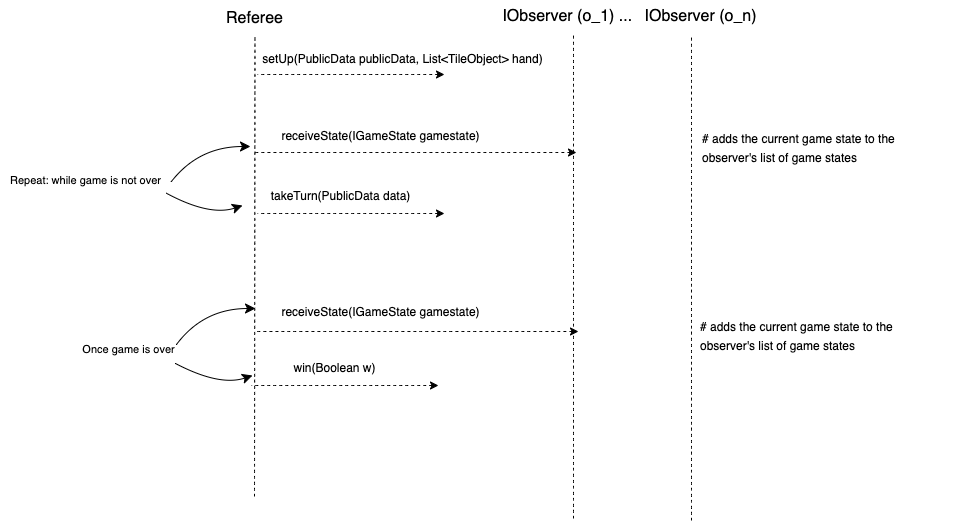

The diagram above was exported from draw.io. Its source (the exported page's mxGraphModel, read from the mxfile embedded in the PNG):
<mxGraphModel dx="1041" dy="1161" grid="0" gridSize="10" guides="1" tooltips="1" connect="1" arrows="1" fold="1" page="0" pageScale="1" pageWidth="850" pageHeight="1100" math="0" shadow="0">
  <root>
    <mxCell id="0" />
    <mxCell id="1" parent="0" />
    <mxCell id="P9Br93pN8tf4xlUe3tbt-1" value="Referee" style="text;html=1;align=center;verticalAlign=middle;resizable=0;points=[];autosize=1;strokeColor=none;fillColor=none;fontSize=16;" vertex="1" parent="1">
      <mxGeometry x="-52" y="-112" width="75" height="31" as="geometry" />
    </mxCell>
    <mxCell id="P9Br93pN8tf4xlUe3tbt-2" value="IObserver (o_1) ...&amp;nbsp;" style="text;html=1;align=center;verticalAlign=middle;resizable=0;points=[];autosize=1;strokeColor=none;fillColor=none;fontSize=16;" vertex="1" parent="1">
      <mxGeometry x="225" y="-114" width="152" height="31" as="geometry" />
    </mxCell>
    <mxCell id="P9Br93pN8tf4xlUe3tbt-3" value="" style="endArrow=none;dashed=1;html=1;rounded=0;fontSize=12;startSize=8;endSize=8;curved=1;entryX=0.513;entryY=1.113;entryDx=0;entryDy=0;entryPerimeter=0;" edge="1" parent="1" target="P9Br93pN8tf4xlUe3tbt-1">
      <mxGeometry width="50" height="50" relative="1" as="geometry">
        <mxPoint x="-14" y="382" as="sourcePoint" />
        <mxPoint x="225" y="175" as="targetPoint" />
      </mxGeometry>
    </mxCell>
    <mxCell id="P9Br93pN8tf4xlUe3tbt-4" value="" style="endArrow=none;dashed=1;html=1;rounded=0;fontSize=12;startSize=8;endSize=8;curved=1;entryX=0.513;entryY=1.113;entryDx=0;entryDy=0;entryPerimeter=0;" edge="1" parent="1">
      <mxGeometry width="50" height="50" relative="1" as="geometry">
        <mxPoint x="305" y="404" as="sourcePoint" />
        <mxPoint x="305" y="-81" as="targetPoint" />
      </mxGeometry>
    </mxCell>
    <mxCell id="P9Br93pN8tf4xlUe3tbt-5" value="&lt;font style=&quot;font-size: 12px;&quot;&gt;setUp(PublicData publicData, List&amp;lt;TileObject&amp;gt; hand)&lt;/font&gt;" style="text;html=1;align=center;verticalAlign=middle;resizable=0;points=[];autosize=1;strokeColor=none;fillColor=none;fontSize=16;" vertex="1" parent="1">
      <mxGeometry x="-15" y="-72" width="298" height="31" as="geometry" />
    </mxCell>
    <mxCell id="FUhzrTw0EdBOsQPycmvp-1" value="" style="endArrow=none;dashed=1;html=1;rounded=0;fontSize=12;curved=1;startArrow=classic;startFill=1;" edge="1" parent="1">
      <mxGeometry width="50" height="50" relative="1" as="geometry">
        <mxPoint x="176" y="-40" as="sourcePoint" />
        <mxPoint x="-11" y="-40" as="targetPoint" />
      </mxGeometry>
    </mxCell>
    <mxCell id="FUhzrTw0EdBOsQPycmvp-2" value="" style="endArrow=none;dashed=1;html=1;rounded=0;fontSize=12;curved=1;startArrow=classic;startFill=1;" edge="1" parent="1">
      <mxGeometry width="50" height="50" relative="1" as="geometry">
        <mxPoint x="308" y="38" as="sourcePoint" />
        <mxPoint x="-15" y="38" as="targetPoint" />
      </mxGeometry>
    </mxCell>
    <mxCell id="FUhzrTw0EdBOsQPycmvp-3" value="&lt;font style=&quot;font-size: 12px;&quot;&gt;receiveState(IGameState gamestate)&lt;/font&gt;" style="text;html=1;align=center;verticalAlign=middle;resizable=0;points=[];autosize=1;strokeColor=none;fillColor=none;fontSize=16;" vertex="1" parent="1">
      <mxGeometry x="4" y="5" width="216" height="31" as="geometry" />
    </mxCell>
    <mxCell id="FUhzrTw0EdBOsQPycmvp-4" value="IObserver (o_n)" style="text;html=1;align=center;verticalAlign=middle;resizable=0;points=[];autosize=1;strokeColor=none;fillColor=none;fontSize=16;" vertex="1" parent="1">
      <mxGeometry x="367" y="-114" width="130" height="31" as="geometry" />
    </mxCell>
    <mxCell id="FUhzrTw0EdBOsQPycmvp-5" value="" style="endArrow=none;dashed=1;html=1;rounded=0;fontSize=12;startSize=8;endSize=8;curved=1;entryX=0.513;entryY=1.113;entryDx=0;entryDy=0;entryPerimeter=0;" edge="1" parent="1">
      <mxGeometry width="50" height="50" relative="1" as="geometry">
        <mxPoint x="423" y="406" as="sourcePoint" />
        <mxPoint x="423" y="-79" as="targetPoint" />
      </mxGeometry>
    </mxCell>
    <mxCell id="FUhzrTw0EdBOsQPycmvp-7" value="&lt;span style=&quot;color: rgb(0, 0, 0); font-family: Helvetica; font-size: 12px; font-style: normal; font-variant-ligatures: normal; font-variant-caps: normal; font-weight: 400; letter-spacing: normal; orphans: 2; text-align: center; text-indent: 0px; text-transform: none; widows: 2; word-spacing: 0px; -webkit-text-stroke-width: 0px; background-color: rgb(255, 255, 255); text-decoration-thickness: initial; text-decoration-style: initial; text-decoration-color: initial; float: none; display: inline !important;&quot;&gt;# adds the current game state to the observer's list of game states&lt;/span&gt;" style="text;whiteSpace=wrap;html=1;fontSize=16;" vertex="1" parent="1">
      <mxGeometry x="432" y="8" width="253" height="41" as="geometry" />
    </mxCell>
    <mxCell id="FUhzrTw0EdBOsQPycmvp-8" value="&lt;font style=&quot;font-size: 12px;&quot;&gt;takeTurn(PublicData data)&lt;/font&gt;" style="text;html=1;align=center;verticalAlign=middle;resizable=0;points=[];autosize=1;strokeColor=none;fillColor=none;fontSize=16;" vertex="1" parent="1">
      <mxGeometry x="-7" y="65" width="158" height="31" as="geometry" />
    </mxCell>
    <mxCell id="FUhzrTw0EdBOsQPycmvp-9" value="" style="endArrow=none;dashed=1;html=1;rounded=0;fontSize=12;curved=1;startArrow=classic;startFill=1;" edge="1" parent="1">
      <mxGeometry width="50" height="50" relative="1" as="geometry">
        <mxPoint x="176" y="99" as="sourcePoint" />
        <mxPoint x="-11" y="99" as="targetPoint" />
      </mxGeometry>
    </mxCell>
    <mxCell id="FUhzrTw0EdBOsQPycmvp-10" value="&lt;font style=&quot;font-size: 11px;&quot;&gt;Repeat: while game is not over&lt;/font&gt;" style="text;html=1;align=center;verticalAlign=middle;resizable=0;points=[];autosize=1;strokeColor=none;fillColor=none;fontSize=16;" vertex="1" parent="1">
      <mxGeometry x="-268" y="49" width="169" height="31" as="geometry" />
    </mxCell>
    <mxCell id="FUhzrTw0EdBOsQPycmvp-11" value="" style="curved=1;endArrow=classic;html=1;rounded=0;fontSize=12;startSize=8;endSize=8;exitX=1.009;exitY=0.597;exitDx=0;exitDy=0;exitPerimeter=0;" edge="1" parent="1" source="FUhzrTw0EdBOsQPycmvp-10">
      <mxGeometry width="50" height="50" relative="1" as="geometry">
        <mxPoint x="101" y="171" as="sourcePoint" />
        <mxPoint x="-18" y="32" as="targetPoint" />
        <Array as="points">
          <mxPoint x="-70" y="32" />
        </Array>
      </mxGeometry>
    </mxCell>
    <mxCell id="FUhzrTw0EdBOsQPycmvp-12" value="" style="curved=1;endArrow=classic;html=1;rounded=0;fontSize=12;startSize=8;endSize=8;exitX=0.979;exitY=0.952;exitDx=0;exitDy=0;exitPerimeter=0;" edge="1" parent="1" source="FUhzrTw0EdBOsQPycmvp-10">
      <mxGeometry width="50" height="50" relative="1" as="geometry">
        <mxPoint x="-61" y="148" as="sourcePoint" />
        <mxPoint x="-26" y="91" as="targetPoint" />
        <Array as="points">
          <mxPoint x="-59" y="102" />
        </Array>
      </mxGeometry>
    </mxCell>
    <mxCell id="FUhzrTw0EdBOsQPycmvp-13" value="&lt;font style=&quot;font-size: 11px;&quot;&gt;Once game is over&lt;/font&gt;" style="text;html=1;align=center;verticalAlign=middle;resizable=0;points=[];autosize=1;strokeColor=none;fillColor=none;fontSize=16;" vertex="1" parent="1">
      <mxGeometry x="-195" y="218" width="110" height="31" as="geometry" />
    </mxCell>
    <mxCell id="FUhzrTw0EdBOsQPycmvp-15" value="&lt;font style=&quot;font-size: 12px;&quot;&gt;win(Boolean w)&lt;/font&gt;" style="text;html=1;align=center;verticalAlign=middle;resizable=0;points=[];autosize=1;strokeColor=none;fillColor=none;fontSize=16;" vertex="1" parent="1">
      <mxGeometry x="16" y="237" width="100" height="31" as="geometry" />
    </mxCell>
    <mxCell id="FUhzrTw0EdBOsQPycmvp-16" value="" style="endArrow=none;dashed=1;html=1;rounded=0;fontSize=12;curved=1;startArrow=classic;startFill=1;" edge="1" parent="1">
      <mxGeometry width="50" height="50" relative="1" as="geometry">
        <mxPoint x="170" y="271" as="sourcePoint" />
        <mxPoint x="-17" y="271" as="targetPoint" />
      </mxGeometry>
    </mxCell>
    <mxCell id="FUhzrTw0EdBOsQPycmvp-17" value="" style="endArrow=none;dashed=1;html=1;rounded=0;fontSize=12;curved=1;startArrow=classic;startFill=1;" edge="1" parent="1">
      <mxGeometry width="50" height="50" relative="1" as="geometry">
        <mxPoint x="310" y="217" as="sourcePoint" />
        <mxPoint x="-13" y="217" as="targetPoint" />
      </mxGeometry>
    </mxCell>
    <mxCell id="FUhzrTw0EdBOsQPycmvp-21" value="" style="curved=1;endArrow=classic;html=1;rounded=0;fontSize=12;startSize=8;endSize=8;exitX=1.009;exitY=0.597;exitDx=0;exitDy=0;exitPerimeter=0;" edge="1" parent="1">
      <mxGeometry width="50" height="50" relative="1" as="geometry">
        <mxPoint x="-92" y="230" as="sourcePoint" />
        <mxPoint x="-13" y="194" as="targetPoint" />
        <Array as="points">
          <mxPoint x="-65" y="194" />
        </Array>
      </mxGeometry>
    </mxCell>
    <mxCell id="FUhzrTw0EdBOsQPycmvp-22" value="" style="curved=1;endArrow=classic;html=1;rounded=0;fontSize=12;startSize=8;endSize=8;exitX=0.979;exitY=0.952;exitDx=0;exitDy=0;exitPerimeter=0;" edge="1" parent="1">
      <mxGeometry width="50" height="50" relative="1" as="geometry">
        <mxPoint x="-93" y="249" as="sourcePoint" />
        <mxPoint x="-16" y="261" as="targetPoint" />
        <Array as="points">
          <mxPoint x="-49" y="272" />
        </Array>
      </mxGeometry>
    </mxCell>
    <mxCell id="FUhzrTw0EdBOsQPycmvp-23" value="&lt;span style=&quot;color: rgb(0, 0, 0); font-family: Helvetica; font-size: 12px; font-style: normal; font-variant-ligatures: normal; font-variant-caps: normal; font-weight: 400; letter-spacing: normal; orphans: 2; text-align: center; text-indent: 0px; text-transform: none; widows: 2; word-spacing: 0px; -webkit-text-stroke-width: 0px; background-color: rgb(255, 255, 255); text-decoration-thickness: initial; text-decoration-style: initial; text-decoration-color: initial; float: none; display: inline !important;&quot;&gt;# adds the current game state to the observer's list of game states&lt;/span&gt;" style="text;whiteSpace=wrap;html=1;fontSize=16;" vertex="1" parent="1">
      <mxGeometry x="430" y="196" width="225" height="41" as="geometry" />
    </mxCell>
    <mxCell id="FUhzrTw0EdBOsQPycmvp-24" value="&lt;font style=&quot;font-size: 12px;&quot;&gt;receiveState(IGameState gamestate)&lt;/font&gt;" style="text;html=1;align=center;verticalAlign=middle;resizable=0;points=[];autosize=1;strokeColor=none;fillColor=none;fontSize=16;" vertex="1" parent="1">
      <mxGeometry x="4" y="181" width="216" height="31" as="geometry" />
    </mxCell>
  </root>
</mxGraphModel>